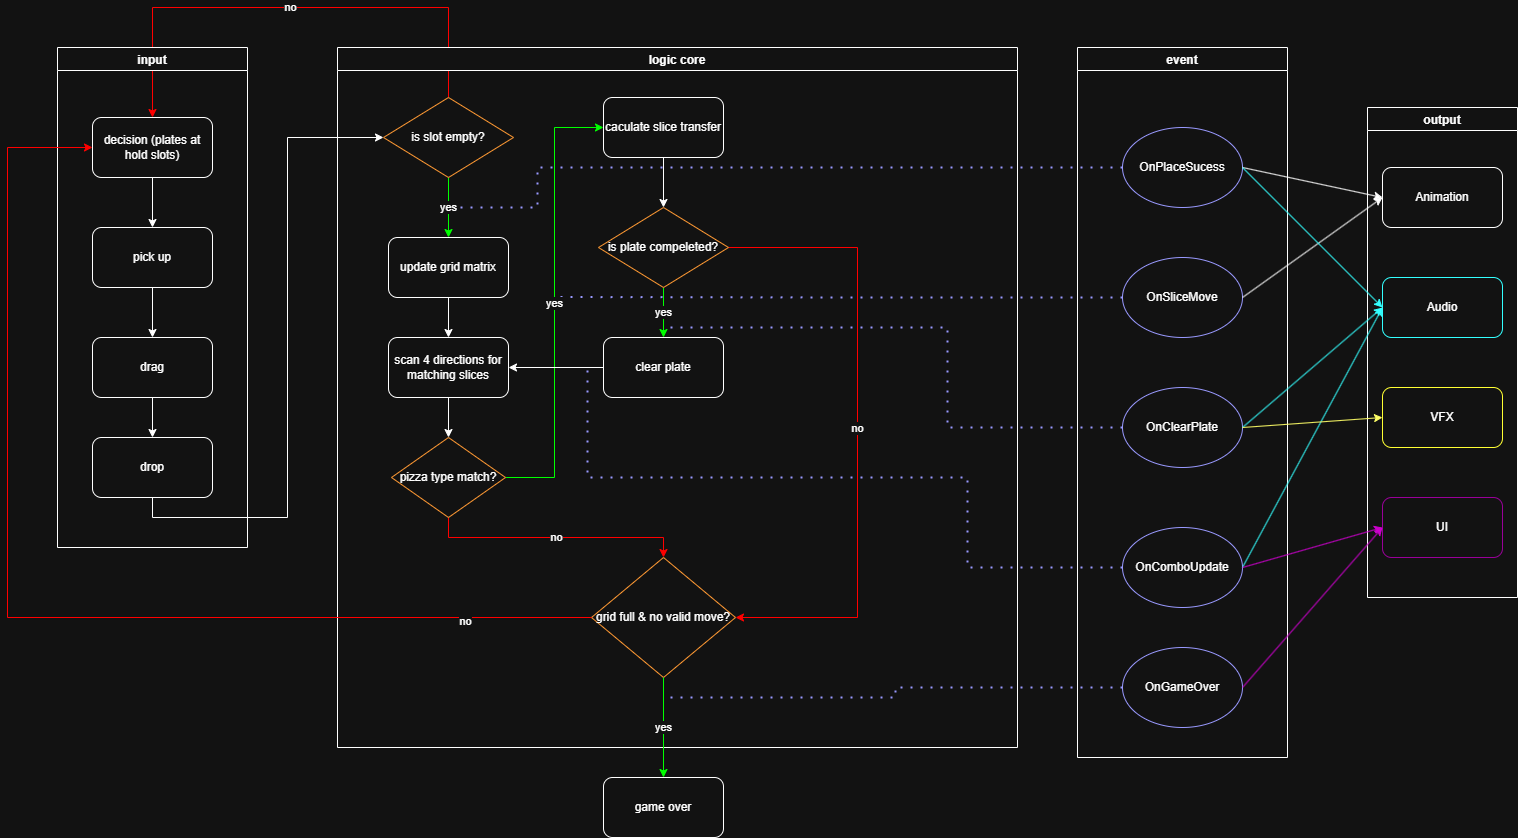

The diagram above was exported from draw.io. Its source (the exported page's mxGraphModel, read from the mxfile embedded in the PNG):
<mxGraphModel dx="2115" dy="890" grid="1" gridSize="10" guides="1" tooltips="1" connect="1" arrows="1" fold="1" page="1" pageScale="1" pageWidth="827" pageHeight="1169" math="0" shadow="0">
  <root>
    <mxCell id="0" />
    <mxCell id="1" parent="0" />
    <mxCell id="70fK_DuP-MSeSvPoclzp-30" edge="1" parent="1" source="70fK_DuP-MSeSvPoclzp-9" style="edgeStyle=orthogonalEdgeStyle;rounded=0;orthogonalLoop=1;jettySize=auto;html=1;exitX=0.5;exitY=0;exitDx=0;exitDy=0;entryX=0.5;entryY=0;entryDx=0;entryDy=0;fillColor=light-dark(#FF0000,#000000);strokeColor=light-dark(#000000,#FF0000);" target="70fK_DuP-MSeSvPoclzp-5" value="no">
      <mxGeometry relative="1" as="geometry">
        <Array as="points">
          <mxPoint x="491" y="120" />
          <mxPoint x="195" y="120" />
        </Array>
      </mxGeometry>
    </mxCell>
    <mxCell id="hH8ZK-HVXRoFktVcCzm9-5" parent="1" style="swimlane;" value="input" vertex="1">
      <mxGeometry height="500" width="190" x="100" y="160" as="geometry" />
    </mxCell>
    <mxCell id="70fK_DuP-MSeSvPoclzp-23" edge="1" parent="hH8ZK-HVXRoFktVcCzm9-5" source="70fK_DuP-MSeSvPoclzp-5" style="edgeStyle=orthogonalEdgeStyle;rounded=0;orthogonalLoop=1;jettySize=auto;html=1;exitX=0.5;exitY=1;exitDx=0;exitDy=0;entryX=0.5;entryY=0;entryDx=0;entryDy=0;" target="70fK_DuP-MSeSvPoclzp-6">
      <mxGeometry relative="1" as="geometry" />
    </mxCell>
    <mxCell id="70fK_DuP-MSeSvPoclzp-5" parent="hH8ZK-HVXRoFktVcCzm9-5" style="rounded=1;whiteSpace=wrap;html=1;" value="decision (plates at hold slots)" vertex="1">
      <mxGeometry height="60" width="120" x="35" y="70" as="geometry" />
    </mxCell>
    <mxCell id="70fK_DuP-MSeSvPoclzp-24" edge="1" parent="hH8ZK-HVXRoFktVcCzm9-5" source="70fK_DuP-MSeSvPoclzp-6" style="edgeStyle=orthogonalEdgeStyle;rounded=0;orthogonalLoop=1;jettySize=auto;html=1;exitX=0.5;exitY=1;exitDx=0;exitDy=0;entryX=0.5;entryY=0;entryDx=0;entryDy=0;" target="70fK_DuP-MSeSvPoclzp-7">
      <mxGeometry relative="1" as="geometry" />
    </mxCell>
    <mxCell id="70fK_DuP-MSeSvPoclzp-6" parent="hH8ZK-HVXRoFktVcCzm9-5" style="rounded=1;whiteSpace=wrap;html=1;" value="pick up" vertex="1">
      <mxGeometry height="60" width="120" x="35" y="180" as="geometry" />
    </mxCell>
    <mxCell id="70fK_DuP-MSeSvPoclzp-25" edge="1" parent="hH8ZK-HVXRoFktVcCzm9-5" source="70fK_DuP-MSeSvPoclzp-7" style="edgeStyle=orthogonalEdgeStyle;rounded=0;orthogonalLoop=1;jettySize=auto;html=1;exitX=0.5;exitY=1;exitDx=0;exitDy=0;entryX=0.5;entryY=0;entryDx=0;entryDy=0;" target="70fK_DuP-MSeSvPoclzp-8">
      <mxGeometry relative="1" as="geometry" />
    </mxCell>
    <mxCell id="70fK_DuP-MSeSvPoclzp-7" parent="hH8ZK-HVXRoFktVcCzm9-5" style="rounded=1;whiteSpace=wrap;html=1;" value="drag" vertex="1">
      <mxGeometry height="60" width="120" x="35" y="290" as="geometry" />
    </mxCell>
    <mxCell id="70fK_DuP-MSeSvPoclzp-8" parent="hH8ZK-HVXRoFktVcCzm9-5" style="rounded=1;whiteSpace=wrap;html=1;" value="drop" vertex="1">
      <mxGeometry height="60" width="120" x="35" y="390" as="geometry" />
    </mxCell>
    <mxCell id="70fK_DuP-MSeSvPoclzp-2" parent="1" style="swimlane;" value="event" vertex="1">
      <mxGeometry height="710" width="210" x="1120" y="160" as="geometry" />
    </mxCell>
    <mxCell id="Z4OV_zqcRBCOEwrCIYxQ-13" parent="70fK_DuP-MSeSvPoclzp-2" style="ellipse;whiteSpace=wrap;html=1;strokeColor=light-dark(#000000,#9999FF);" value="OnPlaceSucess" vertex="1">
      <mxGeometry height="80" width="120" x="45" y="80" as="geometry" />
    </mxCell>
    <mxCell id="Z4OV_zqcRBCOEwrCIYxQ-32" edge="1" parent="70fK_DuP-MSeSvPoclzp-2" source="Z4OV_zqcRBCOEwrCIYxQ-14" style="edgeStyle=orthogonalEdgeStyle;rounded=0;orthogonalLoop=1;jettySize=auto;html=1;exitX=0;exitY=0.5;exitDx=0;exitDy=0;endArrow=none;endFill=0;dashed=1;dashPattern=1 4;strokeWidth=2;strokeColor=light-dark(#000000,#9999FF);">
      <mxGeometry relative="1" as="geometry">
        <mxPoint x="-520" y="249.5" as="targetPoint" />
      </mxGeometry>
    </mxCell>
    <mxCell id="Z4OV_zqcRBCOEwrCIYxQ-14" parent="70fK_DuP-MSeSvPoclzp-2" style="ellipse;whiteSpace=wrap;html=1;strokeColor=light-dark(#000000,#9999FF);" value="OnSliceMove" vertex="1">
      <mxGeometry height="80" width="120" x="45" y="210" as="geometry" />
    </mxCell>
    <mxCell id="Z4OV_zqcRBCOEwrCIYxQ-33" edge="1" parent="70fK_DuP-MSeSvPoclzp-2" source="Z4OV_zqcRBCOEwrCIYxQ-15" style="edgeStyle=orthogonalEdgeStyle;rounded=0;orthogonalLoop=1;jettySize=auto;html=1;exitX=0;exitY=0.5;exitDx=0;exitDy=0;strokeWidth=2;dashed=1;dashPattern=1 4;endArrow=none;endFill=0;strokeColor=light-dark(#000000,#9999FF);">
      <mxGeometry relative="1" as="geometry">
        <Array as="points">
          <mxPoint x="-130" y="380" />
          <mxPoint x="-130" y="280" />
        </Array>
        <mxPoint x="-410" y="280" as="targetPoint" />
      </mxGeometry>
    </mxCell>
    <mxCell id="Z4OV_zqcRBCOEwrCIYxQ-15" parent="70fK_DuP-MSeSvPoclzp-2" style="ellipse;whiteSpace=wrap;html=1;strokeColor=light-dark(#000000,#9999FF);" value="OnClearPlate" vertex="1">
      <mxGeometry height="80" width="120" x="45" y="340" as="geometry" />
    </mxCell>
    <mxCell id="Z4OV_zqcRBCOEwrCIYxQ-34" edge="1" parent="70fK_DuP-MSeSvPoclzp-2" source="Z4OV_zqcRBCOEwrCIYxQ-16" style="edgeStyle=orthogonalEdgeStyle;rounded=0;orthogonalLoop=1;jettySize=auto;html=1;exitX=0;exitY=0.5;exitDx=0;exitDy=0;endArrow=none;endFill=0;dashed=1;dashPattern=1 4;strokeWidth=2;strokeColor=light-dark(#000000,#9999FF);">
      <mxGeometry relative="1" as="geometry">
        <Array as="points">
          <mxPoint x="-110" y="520" />
          <mxPoint x="-110" y="430" />
          <mxPoint x="-490" y="430" />
          <mxPoint x="-490" y="320" />
        </Array>
        <mxPoint x="-490" y="320" as="targetPoint" />
      </mxGeometry>
    </mxCell>
    <mxCell id="Z4OV_zqcRBCOEwrCIYxQ-16" parent="70fK_DuP-MSeSvPoclzp-2" style="ellipse;whiteSpace=wrap;html=1;strokeColor=light-dark(#000000,#9999FF);" value="OnComboUpdate" vertex="1">
      <mxGeometry height="80" width="120" x="45" y="480" as="geometry" />
    </mxCell>
    <mxCell id="Z4OV_zqcRBCOEwrCIYxQ-35" edge="1" parent="70fK_DuP-MSeSvPoclzp-2" source="Z4OV_zqcRBCOEwrCIYxQ-17" style="edgeStyle=orthogonalEdgeStyle;rounded=0;orthogonalLoop=1;jettySize=auto;html=1;exitX=0;exitY=0.5;exitDx=0;exitDy=0;strokeWidth=2;dashed=1;dashPattern=1 4;endArrow=none;endFill=0;strokeColor=light-dark(#000000,#9999FF);">
      <mxGeometry relative="1" as="geometry">
        <mxPoint x="-410" y="650" as="targetPoint" />
      </mxGeometry>
    </mxCell>
    <mxCell id="Z4OV_zqcRBCOEwrCIYxQ-17" parent="70fK_DuP-MSeSvPoclzp-2" style="ellipse;whiteSpace=wrap;html=1;strokeColor=light-dark(#000000,#9999FF);" value="OnGameOver" vertex="1">
      <mxGeometry height="80" width="120" x="45" y="600" as="geometry" />
    </mxCell>
    <mxCell id="Z4OV_zqcRBCOEwrCIYxQ-23" edge="1" parent="70fK_DuP-MSeSvPoclzp-2" style="endArrow=classic;html=1;rounded=0;entryX=0;entryY=0.5;entryDx=0;entryDy=0;" target="Z4OV_zqcRBCOEwrCIYxQ-18" value="">
      <mxGeometry height="50" relative="1" width="50" as="geometry">
        <mxPoint x="165" y="120" as="sourcePoint" />
        <mxPoint x="215" y="70" as="targetPoint" />
      </mxGeometry>
    </mxCell>
    <mxCell id="70fK_DuP-MSeSvPoclzp-3" parent="1" style="swimlane;" value="output" vertex="1">
      <mxGeometry height="490" width="150" x="1410" y="220" as="geometry" />
    </mxCell>
    <mxCell id="Z4OV_zqcRBCOEwrCIYxQ-18" parent="70fK_DuP-MSeSvPoclzp-3" style="rounded=1;whiteSpace=wrap;html=1;" value="Animation" vertex="1">
      <mxGeometry height="60" width="120" x="15" y="60" as="geometry" />
    </mxCell>
    <mxCell id="Z4OV_zqcRBCOEwrCIYxQ-19" parent="70fK_DuP-MSeSvPoclzp-3" style="rounded=1;whiteSpace=wrap;html=1;strokeColor=light-dark(#000000,#33FFFF);" value="Audio" vertex="1">
      <mxGeometry height="60" width="120" x="15" y="170" as="geometry" />
    </mxCell>
    <mxCell id="Z4OV_zqcRBCOEwrCIYxQ-20" parent="70fK_DuP-MSeSvPoclzp-3" style="rounded=1;whiteSpace=wrap;html=1;strokeColor=light-dark(#000000,#990099);" value="UI" vertex="1">
      <mxGeometry height="60" width="120" x="15" y="390" as="geometry" />
    </mxCell>
    <mxCell id="Z4OV_zqcRBCOEwrCIYxQ-21" parent="70fK_DuP-MSeSvPoclzp-3" style="rounded=1;whiteSpace=wrap;html=1;strokeColor=light-dark(#000000,#FFFF33);" value="VFX" vertex="1">
      <mxGeometry height="60" width="120" x="15" y="280" as="geometry" />
    </mxCell>
    <mxCell id="70fK_DuP-MSeSvPoclzp-1" parent="1" style="swimlane;" value="logic core" vertex="1">
      <mxGeometry height="700" width="680" x="380" y="160" as="geometry" />
    </mxCell>
    <mxCell id="70fK_DuP-MSeSvPoclzp-26" edge="1" parent="70fK_DuP-MSeSvPoclzp-1" source="70fK_DuP-MSeSvPoclzp-9" style="edgeStyle=orthogonalEdgeStyle;rounded=0;orthogonalLoop=1;jettySize=auto;html=1;exitX=0.5;exitY=1;exitDx=0;exitDy=0;entryX=0.5;entryY=0;entryDx=0;entryDy=0;strokeColor=light-dark(#000000,#00FF00);" target="70fK_DuP-MSeSvPoclzp-10" value="yes">
      <mxGeometry relative="1" as="geometry" />
    </mxCell>
    <mxCell id="70fK_DuP-MSeSvPoclzp-9" parent="70fK_DuP-MSeSvPoclzp-1" style="rhombus;whiteSpace=wrap;html=1;strokeColor=light-dark(#000000,#FF9933);" value="is slot empty?" vertex="1">
      <mxGeometry height="80" width="130" x="46" y="50" as="geometry" />
    </mxCell>
    <mxCell id="70fK_DuP-MSeSvPoclzp-27" edge="1" parent="70fK_DuP-MSeSvPoclzp-1" source="70fK_DuP-MSeSvPoclzp-10" style="edgeStyle=orthogonalEdgeStyle;rounded=0;orthogonalLoop=1;jettySize=auto;html=1;exitX=0.5;exitY=1;exitDx=0;exitDy=0;entryX=0.5;entryY=0;entryDx=0;entryDy=0;" target="70fK_DuP-MSeSvPoclzp-11">
      <mxGeometry relative="1" as="geometry" />
    </mxCell>
    <mxCell id="70fK_DuP-MSeSvPoclzp-10" parent="70fK_DuP-MSeSvPoclzp-1" style="rounded=1;whiteSpace=wrap;html=1;" value="update grid matrix" vertex="1">
      <mxGeometry height="60" width="120" x="51" y="190" as="geometry" />
    </mxCell>
    <mxCell id="70fK_DuP-MSeSvPoclzp-28" edge="1" parent="70fK_DuP-MSeSvPoclzp-1" source="70fK_DuP-MSeSvPoclzp-11" style="edgeStyle=orthogonalEdgeStyle;rounded=0;orthogonalLoop=1;jettySize=auto;html=1;exitX=0.5;exitY=1;exitDx=0;exitDy=0;entryX=0.5;entryY=0;entryDx=0;entryDy=0;" target="70fK_DuP-MSeSvPoclzp-40">
      <mxGeometry relative="1" as="geometry">
        <mxPoint x="111" y="370" as="targetPoint" />
      </mxGeometry>
    </mxCell>
    <mxCell id="70fK_DuP-MSeSvPoclzp-11" parent="70fK_DuP-MSeSvPoclzp-1" style="rounded=1;whiteSpace=wrap;html=1;" value="scan 4 directions for matching slices" vertex="1">
      <mxGeometry height="60" width="120" x="51" y="290" as="geometry" />
    </mxCell>
    <mxCell id="70fK_DuP-MSeSvPoclzp-29" edge="1" parent="70fK_DuP-MSeSvPoclzp-1" source="70fK_DuP-MSeSvPoclzp-40" style="edgeStyle=orthogonalEdgeStyle;rounded=0;orthogonalLoop=1;jettySize=auto;html=1;exitX=1;exitY=0.5;exitDx=0;exitDy=0;entryX=0;entryY=0.5;entryDx=0;entryDy=0;strokeColor=light-dark(#000000,#00FF00);" target="70fK_DuP-MSeSvPoclzp-13" value="yes">
      <mxGeometry relative="1" as="geometry">
        <mxPoint x="176" y="410" as="sourcePoint" />
      </mxGeometry>
    </mxCell>
    <mxCell id="70fK_DuP-MSeSvPoclzp-35" edge="1" parent="70fK_DuP-MSeSvPoclzp-1" source="70fK_DuP-MSeSvPoclzp-13" style="edgeStyle=orthogonalEdgeStyle;rounded=0;orthogonalLoop=1;jettySize=auto;html=1;exitX=0.5;exitY=1;exitDx=0;exitDy=0;entryX=0.5;entryY=0;entryDx=0;entryDy=0;" target="70fK_DuP-MSeSvPoclzp-14">
      <mxGeometry relative="1" as="geometry" />
    </mxCell>
    <mxCell id="70fK_DuP-MSeSvPoclzp-13" parent="70fK_DuP-MSeSvPoclzp-1" style="rounded=1;whiteSpace=wrap;html=1;" value="caculate slice transfer" vertex="1">
      <mxGeometry height="60" width="120" x="266" y="50" as="geometry" />
    </mxCell>
    <mxCell id="70fK_DuP-MSeSvPoclzp-36" edge="1" parent="70fK_DuP-MSeSvPoclzp-1" source="70fK_DuP-MSeSvPoclzp-14" style="edgeStyle=orthogonalEdgeStyle;rounded=0;orthogonalLoop=1;jettySize=auto;html=1;exitX=0.5;exitY=1;exitDx=0;exitDy=0;entryX=0.5;entryY=0;entryDx=0;entryDy=0;strokeColor=light-dark(#000000,#00FF00);" target="70fK_DuP-MSeSvPoclzp-15" value="yes">
      <mxGeometry relative="1" as="geometry" />
    </mxCell>
    <mxCell id="Z4OV_zqcRBCOEwrCIYxQ-8" edge="1" parent="70fK_DuP-MSeSvPoclzp-1" source="70fK_DuP-MSeSvPoclzp-14" style="edgeStyle=orthogonalEdgeStyle;rounded=0;orthogonalLoop=1;jettySize=auto;html=1;exitX=1;exitY=0.5;exitDx=0;exitDy=0;entryX=1;entryY=0.5;entryDx=0;entryDy=0;strokeColor=light-dark(#000000,#FF0000);" target="70fK_DuP-MSeSvPoclzp-16" value="no">
      <mxGeometry relative="1" as="geometry">
        <Array as="points">
          <mxPoint x="520" y="200" />
          <mxPoint x="520" y="570" />
        </Array>
      </mxGeometry>
    </mxCell>
    <mxCell id="70fK_DuP-MSeSvPoclzp-14" parent="70fK_DuP-MSeSvPoclzp-1" style="rhombus;whiteSpace=wrap;html=1;strokeColor=light-dark(#000000,#FF9933);" value="is plate compeleted?" vertex="1">
      <mxGeometry height="80" width="130" x="261" y="160" as="geometry" />
    </mxCell>
    <mxCell id="70fK_DuP-MSeSvPoclzp-38" edge="1" parent="70fK_DuP-MSeSvPoclzp-1" source="70fK_DuP-MSeSvPoclzp-15" style="edgeStyle=orthogonalEdgeStyle;rounded=0;orthogonalLoop=1;jettySize=auto;html=1;exitX=0;exitY=0.5;exitDx=0;exitDy=0;entryX=1;entryY=0.5;entryDx=0;entryDy=0;" target="70fK_DuP-MSeSvPoclzp-11">
      <mxGeometry relative="1" as="geometry" />
    </mxCell>
    <mxCell id="70fK_DuP-MSeSvPoclzp-15" parent="70fK_DuP-MSeSvPoclzp-1" style="rounded=1;whiteSpace=wrap;html=1;" value="clear plate" vertex="1">
      <mxGeometry height="60" width="120" x="266" y="290" as="geometry" />
    </mxCell>
    <mxCell id="70fK_DuP-MSeSvPoclzp-16" parent="70fK_DuP-MSeSvPoclzp-1" style="rhombus;whiteSpace=wrap;html=1;strokeColor=light-dark(#000000,#FF9933);" value="grid full &amp;amp; no valid move?" vertex="1">
      <mxGeometry height="120" width="144" x="254" y="510" as="geometry" />
    </mxCell>
    <mxCell id="Z4OV_zqcRBCOEwrCIYxQ-3" edge="1" parent="70fK_DuP-MSeSvPoclzp-1" source="70fK_DuP-MSeSvPoclzp-40" style="edgeStyle=orthogonalEdgeStyle;rounded=0;orthogonalLoop=1;jettySize=auto;html=1;exitX=0.5;exitY=1;exitDx=0;exitDy=0;entryX=0.5;entryY=0;entryDx=0;entryDy=0;strokeColor=light-dark(#000000,#FF0000);" target="70fK_DuP-MSeSvPoclzp-16" value="no">
      <mxGeometry relative="1" as="geometry" />
    </mxCell>
    <mxCell id="70fK_DuP-MSeSvPoclzp-40" parent="70fK_DuP-MSeSvPoclzp-1" style="rhombus;whiteSpace=wrap;html=1;strokeColor=light-dark(#000000,#FF9933);" value="pizza type match?" vertex="1">
      <mxGeometry height="80" width="114" x="54" y="390" as="geometry" />
    </mxCell>
    <mxCell id="Z4OV_zqcRBCOEwrCIYxQ-31" edge="1" parent="70fK_DuP-MSeSvPoclzp-1" source="Z4OV_zqcRBCOEwrCIYxQ-13" style="edgeStyle=orthogonalEdgeStyle;rounded=0;orthogonalLoop=1;jettySize=auto;html=1;exitX=0;exitY=0.5;exitDx=0;exitDy=0;startArrow=none;startFill=0;endArrow=none;endFill=0;dashed=1;dashPattern=1 4;strokeWidth=2;strokeColor=light-dark(#000000,#9999FF);">
      <mxGeometry relative="1" as="geometry">
        <Array as="points">
          <mxPoint x="200" y="120" />
          <mxPoint x="200" y="160" />
        </Array>
        <mxPoint x="795" y="130.0000000000001" as="sourcePoint" />
        <mxPoint x="120" y="160.0000000000001" as="targetPoint" />
      </mxGeometry>
    </mxCell>
    <mxCell id="70fK_DuP-MSeSvPoclzp-22" edge="1" parent="1" source="70fK_DuP-MSeSvPoclzp-8" style="edgeStyle=orthogonalEdgeStyle;rounded=0;orthogonalLoop=1;jettySize=auto;html=1;exitX=0.5;exitY=1;exitDx=0;exitDy=0;entryX=0;entryY=0.5;entryDx=0;entryDy=0;" target="70fK_DuP-MSeSvPoclzp-9">
      <mxGeometry relative="1" as="geometry">
        <Array as="points">
          <mxPoint x="195" y="630" />
          <mxPoint x="330" y="630" />
          <mxPoint x="330" y="250" />
        </Array>
        <mxPoint x="320" y="240" as="targetPoint" />
      </mxGeometry>
    </mxCell>
    <mxCell id="70fK_DuP-MSeSvPoclzp-39" edge="1" parent="1" source="70fK_DuP-MSeSvPoclzp-16" style="edgeStyle=orthogonalEdgeStyle;rounded=0;orthogonalLoop=1;jettySize=auto;html=1;exitX=0.5;exitY=1;exitDx=0;exitDy=0;strokeColor=light-dark(#000000,#00FF00);entryX=0.5;entryY=0;entryDx=0;entryDy=0;" value="yes">
      <mxGeometry relative="1" as="geometry">
        <mxPoint x="706" y="890" as="targetPoint" />
      </mxGeometry>
    </mxCell>
    <mxCell id="Z4OV_zqcRBCOEwrCIYxQ-9" edge="1" parent="1" source="70fK_DuP-MSeSvPoclzp-16" style="edgeStyle=orthogonalEdgeStyle;rounded=0;orthogonalLoop=1;jettySize=auto;html=1;exitX=0;exitY=0.5;exitDx=0;exitDy=0;entryX=0;entryY=0.5;entryDx=0;entryDy=0;strokeColor=light-dark(#000000,#FF0000);" target="70fK_DuP-MSeSvPoclzp-5">
      <mxGeometry relative="1" as="geometry">
        <Array as="points">
          <mxPoint x="50" y="730" />
          <mxPoint x="50" y="260" />
        </Array>
      </mxGeometry>
    </mxCell>
    <mxCell id="Z4OV_zqcRBCOEwrCIYxQ-10" connectable="0" parent="Z4OV_zqcRBCOEwrCIYxQ-9" style="edgeLabel;html=1;align=center;verticalAlign=middle;resizable=0;points=[];" value="no" vertex="1">
      <mxGeometry relative="1" x="-0.7773" y="3" as="geometry">
        <mxPoint as="offset" />
      </mxGeometry>
    </mxCell>
    <mxCell id="Z4OV_zqcRBCOEwrCIYxQ-12" parent="1" style="rounded=1;whiteSpace=wrap;html=1;" value="game over" vertex="1">
      <mxGeometry height="60" width="120" x="646" y="890" as="geometry" />
    </mxCell>
    <mxCell id="Z4OV_zqcRBCOEwrCIYxQ-24" edge="1" parent="1" source="Z4OV_zqcRBCOEwrCIYxQ-14" style="endArrow=classic;html=1;rounded=0;entryX=0;entryY=0.5;entryDx=0;entryDy=0;exitX=1;exitY=0.5;exitDx=0;exitDy=0;" target="Z4OV_zqcRBCOEwrCIYxQ-18" value="">
      <mxGeometry height="50" relative="1" width="50" as="geometry">
        <mxPoint x="1360" y="310" as="sourcePoint" />
        <mxPoint x="1500" y="340" as="targetPoint" />
      </mxGeometry>
    </mxCell>
    <mxCell id="Z4OV_zqcRBCOEwrCIYxQ-25" edge="1" parent="1" source="Z4OV_zqcRBCOEwrCIYxQ-13" style="endArrow=classic;html=1;rounded=0;entryX=0;entryY=0.5;entryDx=0;entryDy=0;exitX=1;exitY=0.5;exitDx=0;exitDy=0;strokeColor=light-dark(#000000,#33FFFF);" target="Z4OV_zqcRBCOEwrCIYxQ-19" value="">
      <mxGeometry height="50" relative="1" width="50" as="geometry">
        <mxPoint x="1360" y="540" as="sourcePoint" />
        <mxPoint x="1500" y="440" as="targetPoint" />
      </mxGeometry>
    </mxCell>
    <mxCell id="Z4OV_zqcRBCOEwrCIYxQ-26" edge="1" parent="1" source="Z4OV_zqcRBCOEwrCIYxQ-15" style="endArrow=classic;html=1;rounded=0;entryX=0;entryY=0.5;entryDx=0;entryDy=0;exitX=1;exitY=0.5;exitDx=0;exitDy=0;strokeColor=light-dark(#000000,#33FFFF);" target="Z4OV_zqcRBCOEwrCIYxQ-19" value="">
      <mxGeometry height="50" relative="1" width="50" as="geometry">
        <mxPoint x="1410" y="630" as="sourcePoint" />
        <mxPoint x="1550" y="530" as="targetPoint" />
      </mxGeometry>
    </mxCell>
    <mxCell id="Z4OV_zqcRBCOEwrCIYxQ-27" edge="1" parent="1" source="Z4OV_zqcRBCOEwrCIYxQ-16" style="endArrow=classic;html=1;rounded=0;entryX=0;entryY=0.5;entryDx=0;entryDy=0;exitX=1;exitY=0.5;exitDx=0;exitDy=0;strokeColor=light-dark(#000000,#33FFFF);" target="Z4OV_zqcRBCOEwrCIYxQ-19" value="">
      <mxGeometry height="50" relative="1" width="50" as="geometry">
        <mxPoint x="1340" y="780" as="sourcePoint" />
        <mxPoint x="1480" y="680" as="targetPoint" />
      </mxGeometry>
    </mxCell>
    <mxCell id="Z4OV_zqcRBCOEwrCIYxQ-28" edge="1" parent="1" source="Z4OV_zqcRBCOEwrCIYxQ-17" style="endArrow=classic;html=1;rounded=0;exitX=1;exitY=0.5;exitDx=0;exitDy=0;entryX=0;entryY=0.5;entryDx=0;entryDy=0;strokeColor=light-dark(#000000,#CC00CC);" target="Z4OV_zqcRBCOEwrCIYxQ-20" value="">
      <mxGeometry height="50" relative="1" width="50" as="geometry">
        <mxPoint x="1390" y="740" as="sourcePoint" />
        <mxPoint x="1470" y="770" as="targetPoint" />
      </mxGeometry>
    </mxCell>
    <mxCell id="Z4OV_zqcRBCOEwrCIYxQ-29" edge="1" parent="1" source="Z4OV_zqcRBCOEwrCIYxQ-16" style="endArrow=classic;html=1;rounded=0;entryX=0;entryY=0.5;entryDx=0;entryDy=0;exitX=1;exitY=0.5;exitDx=0;exitDy=0;strokeColor=light-dark(#000000,#CC00CC);" target="Z4OV_zqcRBCOEwrCIYxQ-20" value="">
      <mxGeometry height="50" relative="1" width="50" as="geometry">
        <mxPoint x="1330" y="850" as="sourcePoint" />
        <mxPoint x="1470" y="750" as="targetPoint" />
      </mxGeometry>
    </mxCell>
    <mxCell id="Z4OV_zqcRBCOEwrCIYxQ-30" edge="1" parent="1" source="Z4OV_zqcRBCOEwrCIYxQ-15" style="endArrow=classic;html=1;rounded=0;entryX=0;entryY=0.5;entryDx=0;entryDy=0;exitX=1;exitY=0.5;exitDx=0;exitDy=0;strokeColor=light-dark(#000000,#FFFF66);" target="Z4OV_zqcRBCOEwrCIYxQ-21" value="">
      <mxGeometry height="50" relative="1" width="50" as="geometry">
        <mxPoint x="1480" y="930" as="sourcePoint" />
        <mxPoint x="1620" y="830" as="targetPoint" />
      </mxGeometry>
    </mxCell>
  </root>
</mxGraphModel>